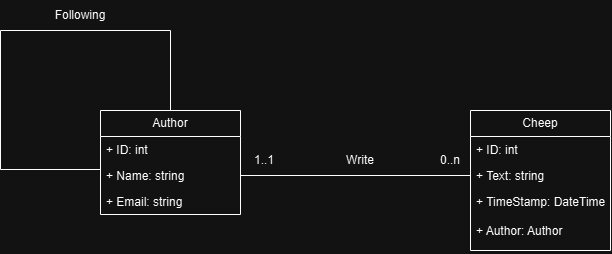

The diagram above was exported from draw.io. Its source (the exported page's mxGraphModel, read from the mxfile embedded in the PNG):
<mxGraphModel dx="955" dy="506" grid="1" gridSize="10" guides="1" tooltips="1" connect="1" arrows="1" fold="1" page="1" pageScale="1" pageWidth="827" pageHeight="1169" math="0" shadow="0">
  <root>
    <mxCell id="WIyWlLk6GJQsqaUBKTNV-0" />
    <mxCell id="WIyWlLk6GJQsqaUBKTNV-1" parent="WIyWlLk6GJQsqaUBKTNV-0" />
    <mxCell id="PDE5_A8cH3JdQ8wwyv_W-0" value="Author" style="swimlane;fontStyle=0;childLayout=stackLayout;horizontal=1;startSize=26;fillColor=none;horizontalStack=0;resizeParent=1;resizeParentMax=0;resizeLast=0;collapsible=1;marginBottom=0;whiteSpace=wrap;html=1;" vertex="1" parent="WIyWlLk6GJQsqaUBKTNV-1">
      <mxGeometry x="220" y="240" width="140" height="104" as="geometry" />
    </mxCell>
    <mxCell id="PDE5_A8cH3JdQ8wwyv_W-1" value="+ ID: int" style="text;strokeColor=none;fillColor=none;align=left;verticalAlign=top;spacingLeft=4;spacingRight=4;overflow=hidden;rotatable=0;points=[[0,0.5],[1,0.5]];portConstraint=eastwest;whiteSpace=wrap;html=1;" vertex="1" parent="PDE5_A8cH3JdQ8wwyv_W-0">
      <mxGeometry y="26" width="140" height="26" as="geometry" />
    </mxCell>
    <mxCell id="PDE5_A8cH3JdQ8wwyv_W-2" value="+ Name: string" style="text;strokeColor=none;fillColor=none;align=left;verticalAlign=top;spacingLeft=4;spacingRight=4;overflow=hidden;rotatable=0;points=[[0,0.5],[1,0.5]];portConstraint=eastwest;whiteSpace=wrap;html=1;" vertex="1" parent="PDE5_A8cH3JdQ8wwyv_W-0">
      <mxGeometry y="52" width="140" height="26" as="geometry" />
    </mxCell>
    <mxCell id="PDE5_A8cH3JdQ8wwyv_W-3" value="+ Email: string" style="text;strokeColor=none;fillColor=none;align=left;verticalAlign=top;spacingLeft=4;spacingRight=4;overflow=hidden;rotatable=0;points=[[0,0.5],[1,0.5]];portConstraint=eastwest;whiteSpace=wrap;html=1;" vertex="1" parent="PDE5_A8cH3JdQ8wwyv_W-0">
      <mxGeometry y="78" width="140" height="26" as="geometry" />
    </mxCell>
    <mxCell id="PDE5_A8cH3JdQ8wwyv_W-4" value="Cheep" style="swimlane;fontStyle=0;childLayout=stackLayout;horizontal=1;startSize=26;fillColor=none;horizontalStack=0;resizeParent=1;resizeParentMax=0;resizeLast=0;collapsible=1;marginBottom=0;whiteSpace=wrap;html=1;" vertex="1" parent="WIyWlLk6GJQsqaUBKTNV-1">
      <mxGeometry x="590" y="240" width="140" height="140" as="geometry" />
    </mxCell>
    <mxCell id="PDE5_A8cH3JdQ8wwyv_W-5" value="+ ID: int" style="text;strokeColor=none;fillColor=none;align=left;verticalAlign=top;spacingLeft=4;spacingRight=4;overflow=hidden;rotatable=0;points=[[0,0.5],[1,0.5]];portConstraint=eastwest;whiteSpace=wrap;html=1;" vertex="1" parent="PDE5_A8cH3JdQ8wwyv_W-4">
      <mxGeometry y="26" width="140" height="26" as="geometry" />
    </mxCell>
    <mxCell id="PDE5_A8cH3JdQ8wwyv_W-6" value="+ Text: string" style="text;strokeColor=none;fillColor=none;align=left;verticalAlign=top;spacingLeft=4;spacingRight=4;overflow=hidden;rotatable=0;points=[[0,0.5],[1,0.5]];portConstraint=eastwest;whiteSpace=wrap;html=1;" vertex="1" parent="PDE5_A8cH3JdQ8wwyv_W-4">
      <mxGeometry y="52" width="140" height="26" as="geometry" />
    </mxCell>
    <mxCell id="PDE5_A8cH3JdQ8wwyv_W-7" value="+ TimeStamp: DateTime&lt;div&gt;&lt;br&gt;&lt;div&gt;+ Author: Author&lt;br&gt;&lt;div&gt;&lt;br&gt;&lt;/div&gt;&lt;/div&gt;&lt;/div&gt;" style="text;strokeColor=none;fillColor=none;align=left;verticalAlign=top;spacingLeft=4;spacingRight=4;overflow=hidden;rotatable=0;points=[[0,0.5],[1,0.5]];portConstraint=eastwest;whiteSpace=wrap;html=1;" vertex="1" parent="PDE5_A8cH3JdQ8wwyv_W-4">
      <mxGeometry y="78" width="140" height="62" as="geometry" />
    </mxCell>
    <mxCell id="PDE5_A8cH3JdQ8wwyv_W-10" value="" style="endArrow=none;html=1;rounded=0;exitX=1;exitY=0.5;exitDx=0;exitDy=0;entryX=0;entryY=0.5;entryDx=0;entryDy=0;" edge="1" parent="WIyWlLk6GJQsqaUBKTNV-1" source="PDE5_A8cH3JdQ8wwyv_W-2" target="PDE5_A8cH3JdQ8wwyv_W-6">
      <mxGeometry width="50" height="50" relative="1" as="geometry">
        <mxPoint x="410" y="350" as="sourcePoint" />
        <mxPoint x="460" y="300" as="targetPoint" />
      </mxGeometry>
    </mxCell>
    <mxCell id="PDE5_A8cH3JdQ8wwyv_W-11" value="Write" style="text;html=1;align=center;verticalAlign=middle;whiteSpace=wrap;rounded=0;" vertex="1" parent="WIyWlLk6GJQsqaUBKTNV-1">
      <mxGeometry x="450" y="270" width="60" height="40" as="geometry" />
    </mxCell>
    <mxCell id="PDE5_A8cH3JdQ8wwyv_W-12" value="0..n" style="text;html=1;align=center;verticalAlign=middle;whiteSpace=wrap;rounded=0;" vertex="1" parent="WIyWlLk6GJQsqaUBKTNV-1">
      <mxGeometry x="540" y="275" width="60" height="30" as="geometry" />
    </mxCell>
    <mxCell id="PDE5_A8cH3JdQ8wwyv_W-13" value="1..1" style="text;html=1;align=center;verticalAlign=middle;whiteSpace=wrap;rounded=0;" vertex="1" parent="WIyWlLk6GJQsqaUBKTNV-1">
      <mxGeometry x="354" y="275" width="60" height="30" as="geometry" />
    </mxCell>
    <mxCell id="PDE5_A8cH3JdQ8wwyv_W-15" value="" style="endArrow=none;html=1;rounded=0;exitX=0.5;exitY=0;exitDx=0;exitDy=0;" edge="1" parent="WIyWlLk6GJQsqaUBKTNV-1" source="PDE5_A8cH3JdQ8wwyv_W-0">
      <mxGeometry width="50" height="50" relative="1" as="geometry">
        <mxPoint x="304" y="210" as="sourcePoint" />
        <mxPoint x="290" y="160" as="targetPoint" />
      </mxGeometry>
    </mxCell>
    <mxCell id="PDE5_A8cH3JdQ8wwyv_W-16" value="" style="endArrow=none;html=1;rounded=0;" edge="1" parent="WIyWlLk6GJQsqaUBKTNV-1">
      <mxGeometry width="50" height="50" relative="1" as="geometry">
        <mxPoint x="120" y="160" as="sourcePoint" />
        <mxPoint x="290" y="160" as="targetPoint" />
      </mxGeometry>
    </mxCell>
    <mxCell id="PDE5_A8cH3JdQ8wwyv_W-17" value="" style="endArrow=none;html=1;rounded=0;" edge="1" parent="WIyWlLk6GJQsqaUBKTNV-1">
      <mxGeometry width="50" height="50" relative="1" as="geometry">
        <mxPoint x="120" y="299" as="sourcePoint" />
        <mxPoint x="120" y="160" as="targetPoint" />
      </mxGeometry>
    </mxCell>
    <mxCell id="PDE5_A8cH3JdQ8wwyv_W-18" value="" style="endArrow=none;html=1;rounded=0;entryX=0;entryY=0.5;entryDx=0;entryDy=0;" edge="1" parent="WIyWlLk6GJQsqaUBKTNV-1">
      <mxGeometry width="50" height="50" relative="1" as="geometry">
        <mxPoint x="120" y="299" as="sourcePoint" />
        <mxPoint x="220" y="299" as="targetPoint" />
      </mxGeometry>
    </mxCell>
    <mxCell id="PDE5_A8cH3JdQ8wwyv_W-19" value="Following" style="text;html=1;align=center;verticalAlign=middle;whiteSpace=wrap;rounded=0;" vertex="1" parent="WIyWlLk6GJQsqaUBKTNV-1">
      <mxGeometry x="170" y="130" width="60" height="30" as="geometry" />
    </mxCell>
  </root>
</mxGraphModel>